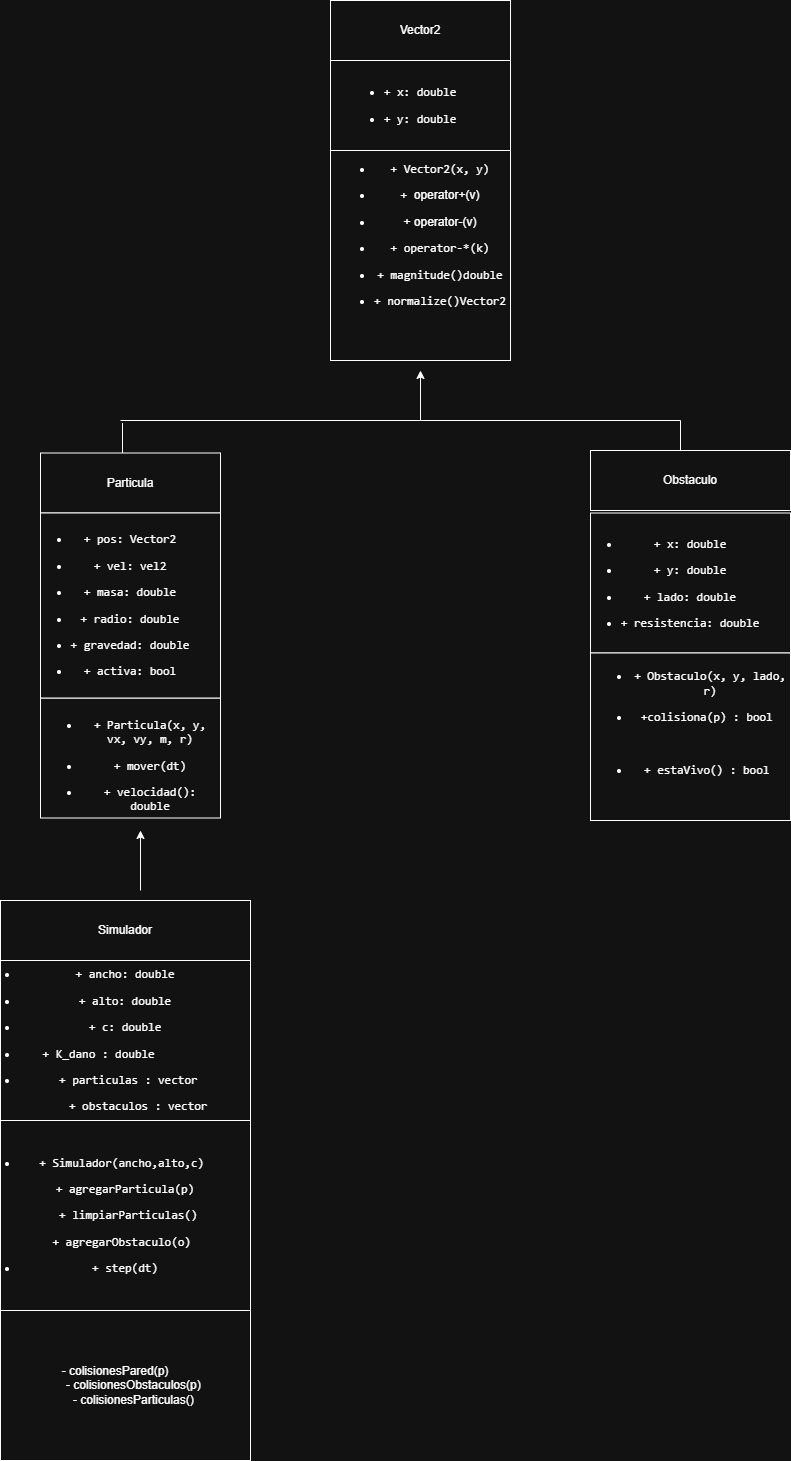

The diagram above was exported from draw.io. Its source (the exported page's mxGraphModel, read from the mxfile embedded in the PNG):
<mxGraphModel dx="1699" dy="473" grid="1" gridSize="10" guides="1" tooltips="1" connect="1" arrows="1" fold="1" page="1" pageScale="1" pageWidth="827" pageHeight="1169" math="0" shadow="0">
  <root>
    <mxCell id="0" />
    <mxCell id="1" parent="0" />
    <mxCell id="2DPjfzvAqXwqMIqAdDOa-2" value="Vector2" style="rounded=0;whiteSpace=wrap;html=1;" vertex="1" parent="1">
      <mxGeometry x="290" y="60" width="180" height="60" as="geometry" />
    </mxCell>
    <mxCell id="2DPjfzvAqXwqMIqAdDOa-4" value="&lt;li data-start=&quot;125&quot; data-end=&quot;138&quot;&gt;&lt;p data-start=&quot;127&quot; data-end=&quot;138&quot;&gt;&lt;code data-start=&quot;127&quot; data-end=&quot;138&quot;&gt;+ x: double&lt;/code&gt;&lt;/p&gt;&lt;/li&gt;&lt;li data-start=&quot;139&quot; data-end=&quot;152&quot;&gt;&lt;p data-start=&quot;141&quot; data-end=&quot;152&quot;&gt;&lt;code data-start=&quot;141&quot; data-end=&quot;152&quot;&gt;+ y: double&lt;/code&gt;&lt;/p&gt;&lt;/li&gt;" style="rounded=0;whiteSpace=wrap;html=1;" vertex="1" parent="1">
      <mxGeometry x="290" y="120" width="180" height="90" as="geometry" />
    </mxCell>
    <mxCell id="2DPjfzvAqXwqMIqAdDOa-8" value="&lt;ul data-start=&quot;166&quot; data-end=&quot;258&quot;&gt;&lt;li data-start=&quot;166&quot; data-end=&quot;183&quot;&gt;&lt;p data-start=&quot;168&quot; data-end=&quot;183&quot;&gt;&lt;code data-start=&quot;168&quot; data-end=&quot;183&quot;&gt;+ Vector2(x, y)&lt;/code&gt;&lt;/p&gt;&lt;/li&gt;&lt;li data-start=&quot;166&quot; data-end=&quot;183&quot;&gt;&lt;p data-start=&quot;168&quot; data-end=&quot;183&quot;&gt;&lt;span style=&quot;background-color: transparent; color: light-dark(rgb(0, 0, 0), rgb(255, 255, 255));&quot;&gt;&lt;font face=&quot;monospace&quot;&gt;+&amp;nbsp;&lt;/font&gt;operator+(v)&lt;/span&gt;&lt;/p&gt;&lt;/li&gt;&lt;li data-start=&quot;166&quot; data-end=&quot;183&quot;&gt;&lt;p data-start=&quot;168&quot; data-end=&quot;183&quot;&gt;&lt;span style=&quot;background-color: transparent; color: light-dark(rgb(0, 0, 0), rgb(255, 255, 255));&quot;&gt;+ operator-(v)&lt;/span&gt;&lt;/p&gt;&lt;/li&gt;&lt;li data-start=&quot;212&quot; data-end=&quot;226&quot;&gt;&lt;p data-start=&quot;214&quot; data-end=&quot;226&quot;&gt;&lt;code data-start=&quot;214&quot; data-end=&quot;226&quot;&gt;+ operator-*(k)&lt;/code&gt;&lt;/p&gt;&lt;/li&gt;&lt;li data-start=&quot;227&quot; data-end=&quot;242&quot;&gt;&lt;p data-start=&quot;229&quot; data-end=&quot;242&quot;&gt;&lt;code data-start=&quot;229&quot; data-end=&quot;242&quot;&gt;+ magnitude()double&lt;/code&gt;&lt;/p&gt;&lt;/li&gt;&lt;li data-start=&quot;243&quot; data-end=&quot;258&quot;&gt;&lt;p data-start=&quot;245&quot; data-end=&quot;258&quot;&gt;&lt;code data-start=&quot;245&quot; data-end=&quot;258&quot;&gt;+ normalize()Vector2&lt;/code&gt;&lt;/p&gt;&lt;/li&gt;&lt;br&gt;&lt;br&gt;&lt;/ul&gt;" style="rounded=0;whiteSpace=wrap;html=1;" vertex="1" parent="1">
      <mxGeometry x="290" y="210" width="180" height="210" as="geometry" />
    </mxCell>
    <mxCell id="2DPjfzvAqXwqMIqAdDOa-9" value="" style="endArrow=classic;html=1;rounded=0;" edge="1" parent="1">
      <mxGeometry width="50" height="50" relative="1" as="geometry">
        <mxPoint x="380" y="480" as="sourcePoint" />
        <mxPoint x="380" y="430" as="targetPoint" />
      </mxGeometry>
    </mxCell>
    <mxCell id="2DPjfzvAqXwqMIqAdDOa-10" value="Particula" style="rounded=0;whiteSpace=wrap;html=1;" vertex="1" parent="1">
      <mxGeometry y="512.5" width="180" height="60" as="geometry" />
    </mxCell>
    <mxCell id="2DPjfzvAqXwqMIqAdDOa-11" value="&lt;div&gt;&lt;b&gt;&lt;br&gt;&lt;/b&gt;&lt;/div&gt;&lt;ul data-start=&quot;465&quot; data-end=&quot;536&quot;&gt;&lt;li data-start=&quot;465&quot; data-end=&quot;498&quot;&gt;&lt;p data-start=&quot;467&quot; data-end=&quot;498&quot;&gt;&lt;code data-start=&quot;467&quot; data-end=&quot;498&quot;&gt;+ Particula(x, y, vx, vy, m, r)&lt;/code&gt;&lt;/p&gt;&lt;/li&gt;&lt;li data-start=&quot;499&quot; data-end=&quot;520&quot;&gt;&lt;p data-start=&quot;501&quot; data-end=&quot;520&quot;&gt;&lt;code data-start=&quot;501&quot; data-end=&quot;520&quot;&gt;+ mover(dt)&lt;/code&gt;&lt;/p&gt;&lt;/li&gt;&lt;li data-start=&quot;521&quot; data-end=&quot;536&quot;&gt;&lt;p data-start=&quot;523&quot; data-end=&quot;536&quot;&gt;&lt;code data-start=&quot;523&quot; data-end=&quot;536&quot;&gt;+ velocidad(): double&lt;/code&gt;&lt;/p&gt;&lt;/li&gt;&lt;/ul&gt;" style="rounded=0;whiteSpace=wrap;html=1;" vertex="1" parent="1">
      <mxGeometry y="757.5" width="180" height="120" as="geometry" />
    </mxCell>
    <mxCell id="2DPjfzvAqXwqMIqAdDOa-12" value="&lt;br&gt;&lt;li data-start=&quot;298&quot; data-end=&quot;314&quot;&gt;&lt;p data-start=&quot;300&quot; data-end=&quot;314&quot;&gt;&lt;code data-start=&quot;300&quot; data-end=&quot;314&quot;&gt;+ pos: Vector2&lt;/code&gt;&lt;/p&gt;&lt;/li&gt;&lt;li data-start=&quot;315&quot; data-end=&quot;392&quot;&gt;&lt;p data-start=&quot;317&quot; data-end=&quot;392&quot;&gt;&lt;code data-start=&quot;317&quot; data-end=&quot;327&quot;&gt;+ vel: vel2&lt;/code&gt;&lt;/p&gt;&lt;/li&gt;&lt;li data-start=&quot;393&quot; data-end=&quot;409&quot;&gt;&lt;p data-start=&quot;395&quot; data-end=&quot;409&quot;&gt;&lt;code data-start=&quot;395&quot; data-end=&quot;409&quot;&gt;+ masa: double&lt;/code&gt;&lt;/p&gt;&lt;/li&gt;&lt;li data-start=&quot;410&quot; data-end=&quot;427&quot;&gt;&lt;p data-start=&quot;412&quot; data-end=&quot;427&quot;&gt;&lt;code data-start=&quot;412&quot; data-end=&quot;427&quot;&gt;+ radio: double&lt;/code&gt;&lt;/p&gt;&lt;/li&gt;&lt;li data-start=&quot;428&quot; data-end=&quot;440&quot;&gt;&lt;p data-start=&quot;430&quot; data-end=&quot;440&quot;&gt;&lt;code data-start=&quot;430&quot; data-end=&quot;440&quot;&gt;+ gravedad:&amp;nbsp;double&lt;/code&gt;&lt;/p&gt;&lt;/li&gt;&lt;li data-start=&quot;441&quot; data-end=&quot;451&quot;&gt;&lt;p data-start=&quot;443&quot; data-end=&quot;451&quot;&gt;&lt;code data-start=&quot;443&quot; data-end=&quot;451&quot;&gt;+ activa: bool&lt;/code&gt;&lt;/p&gt;&lt;/li&gt;&lt;div&gt;&lt;br&gt;&lt;/div&gt;" style="rounded=0;whiteSpace=wrap;html=1;" vertex="1" parent="1">
      <mxGeometry y="572.5" width="180" height="185" as="geometry" />
    </mxCell>
    <mxCell id="2DPjfzvAqXwqMIqAdDOa-13" value="Obstaculo" style="rounded=0;whiteSpace=wrap;html=1;" vertex="1" parent="1">
      <mxGeometry x="550" y="510" width="200" height="60" as="geometry" />
    </mxCell>
    <mxCell id="2DPjfzvAqXwqMIqAdDOa-14" value="&lt;li data-start=&quot;576&quot; data-end=&quot;589&quot;&gt;&lt;p data-start=&quot;578&quot; data-end=&quot;589&quot;&gt;&lt;code data-start=&quot;578&quot; data-end=&quot;589&quot;&gt;+ x: double&lt;/code&gt;&lt;/p&gt;&lt;/li&gt;&lt;li data-start=&quot;590&quot; data-end=&quot;603&quot;&gt;&lt;p data-start=&quot;592&quot; data-end=&quot;603&quot;&gt;&lt;code data-start=&quot;592&quot; data-end=&quot;603&quot;&gt;+ y: double&lt;/code&gt;&lt;/p&gt;&lt;/li&gt;&lt;li data-start=&quot;604&quot; data-end=&quot;620&quot;&gt;&lt;p data-start=&quot;606&quot; data-end=&quot;620&quot;&gt;&lt;code data-start=&quot;606&quot; data-end=&quot;620&quot;&gt;+ lado: double&lt;/code&gt;&lt;/p&gt;&lt;/li&gt;&lt;li data-start=&quot;621&quot; data-end=&quot;644&quot;&gt;&lt;p data-start=&quot;623&quot; data-end=&quot;644&quot;&gt;&lt;code data-start=&quot;623&quot; data-end=&quot;644&quot;&gt;+ resistencia: double&lt;/code&gt;&lt;/p&gt;&lt;/li&gt;" style="rounded=0;whiteSpace=wrap;html=1;" vertex="1" parent="1">
      <mxGeometry x="550" y="572.5" width="200" height="140" as="geometry" />
    </mxCell>
    <mxCell id="2DPjfzvAqXwqMIqAdDOa-17" value="&lt;ul data-start=&quot;658&quot; data-end=&quot;724&quot;&gt;&lt;li data-start=&quot;658&quot; data-end=&quot;696&quot;&gt;&lt;p data-start=&quot;660&quot; data-end=&quot;696&quot;&gt;&lt;code data-start=&quot;660&quot; data-end=&quot;696&quot;&gt;+ Obstaculo(x, y, lado, r)&lt;/code&gt;&lt;/p&gt;&lt;/li&gt;&lt;li data-start=&quot;697&quot; data-end=&quot;724&quot;&gt;&lt;p data-start=&quot;699&quot; data-end=&quot;724&quot;&gt;&lt;font face=&quot;monospace&quot;&gt;+&lt;/font&gt;&lt;span style=&quot;background-color: transparent;&quot;&gt;&lt;font face=&quot;monospace&quot;&gt;colisiona(p) : bool&amp;nbsp;&lt;/font&gt;&lt;/span&gt;&lt;/p&gt;&lt;br&gt;&lt;/li&gt;&lt;li data-start=&quot;697&quot; data-end=&quot;724&quot;&gt;&lt;p data-start=&quot;699&quot; data-end=&quot;724&quot;&gt;&lt;code data-start=&quot;699&quot; data-end=&quot;724&quot;&gt;+ estaVivo() : bool&amp;nbsp;&lt;/code&gt;&lt;/p&gt;&lt;/li&gt;&lt;br&gt;&lt;/ul&gt;" style="rounded=0;whiteSpace=wrap;html=1;" vertex="1" parent="1">
      <mxGeometry x="550" y="712.5" width="200" height="167.5" as="geometry" />
    </mxCell>
    <mxCell id="2DPjfzvAqXwqMIqAdDOa-18" value="Simulador" style="rounded=0;whiteSpace=wrap;html=1;" vertex="1" parent="1">
      <mxGeometry x="-40" y="960" width="250" height="60" as="geometry" />
    </mxCell>
    <mxCell id="2DPjfzvAqXwqMIqAdDOa-19" value="&lt;li data-start=&quot;764&quot; data-end=&quot;781&quot;&gt;&lt;p data-start=&quot;766&quot; data-end=&quot;781&quot;&gt;&lt;code data-start=&quot;766&quot; data-end=&quot;781&quot;&gt;+ ancho: double&lt;/code&gt;&lt;/p&gt;&lt;/li&gt;&lt;li data-start=&quot;782&quot; data-end=&quot;798&quot;&gt;&lt;p data-start=&quot;784&quot; data-end=&quot;798&quot;&gt;&lt;code data-start=&quot;784&quot; data-end=&quot;798&quot;&gt;+ alto: double&lt;/code&gt;&lt;/p&gt;&lt;/li&gt;&lt;li data-start=&quot;799&quot; data-end=&quot;812&quot;&gt;&lt;p data-start=&quot;801&quot; data-end=&quot;812&quot;&gt;&lt;code data-start=&quot;801&quot; data-end=&quot;812&quot;&gt;+ c: double&lt;/code&gt;&lt;/p&gt;&lt;/li&gt;&lt;li data-start=&quot;799&quot; data-end=&quot;812&quot;&gt;&lt;p data-start=&quot;801&quot; data-end=&quot;812&quot;&gt;&lt;span style=&quot;font-family: monospace; background-color: transparent; color: light-dark(rgb(0, 0, 0), rgb(255, 255, 255));&quot;&gt;+ K_dano : double&amp;nbsp; &amp;nbsp; &amp;nbsp; &amp;nbsp;&amp;nbsp;&lt;/span&gt;&lt;/p&gt;&lt;/li&gt;&lt;li data-start=&quot;799&quot; data-end=&quot;812&quot;&gt;&lt;p data-start=&quot;801&quot; data-end=&quot;812&quot;&gt;&lt;font face=&quot;monospace&quot;&gt;&amp;nbsp; &amp;nbsp; &amp;nbsp; + particulas : vector&amp;nbsp; &amp;nbsp; &amp;nbsp;&lt;/font&gt;&lt;/p&gt;&lt;p data-start=&quot;801&quot; data-end=&quot;812&quot;&gt;&lt;code data-start=&quot;801&quot; data-end=&quot;812&quot;&gt;&lt;/code&gt;&lt;/p&gt;&lt;p data-start=&quot;801&quot; data-end=&quot;812&quot;&gt;&lt;font face=&quot;monospace&quot;&gt;&amp;nbsp; &amp;nbsp; &amp;nbsp; + obstaculos : vector&amp;nbsp;&amp;nbsp;&lt;/font&gt;&lt;/p&gt;&lt;/li&gt;" style="rounded=0;whiteSpace=wrap;html=1;" vertex="1" parent="1">
      <mxGeometry x="-40" y="1020" width="250" height="160" as="geometry" />
    </mxCell>
    <mxCell id="2DPjfzvAqXwqMIqAdDOa-20" value="&lt;li data-start=&quot;826&quot; data-end=&quot;856&quot;&gt;&lt;p data-start=&quot;828&quot; data-end=&quot;856&quot;&gt;&lt;font face=&quot;monospace&quot;&gt;+ Simulador(ancho,alto,c)&amp;nbsp;&lt;/font&gt;&lt;/p&gt;&lt;p data-start=&quot;828&quot; data-end=&quot;856&quot;&gt;&lt;font face=&quot;monospace&quot;&gt;&amp;nbsp; &amp;nbsp; &amp;nbsp;+ agregarParticula(p)&amp;nbsp; &amp;nbsp; &amp;nbsp;&lt;/font&gt;&lt;/p&gt;&lt;p data-start=&quot;828&quot; data-end=&quot;856&quot;&gt;&lt;font face=&quot;monospace&quot;&gt;&amp;nbsp; &amp;nbsp; &amp;nbsp; + limpiarParticulas()&amp;nbsp; &amp;nbsp; &amp;nbsp;&lt;/font&gt;&lt;/p&gt;&lt;p data-start=&quot;828&quot; data-end=&quot;856&quot;&gt;&lt;font face=&quot;monospace&quot;&gt;&amp;nbsp; &amp;nbsp; &amp;nbsp;+ agregarObstaculo(o)&amp;nbsp; &amp;nbsp; &amp;nbsp;&lt;/font&gt;&lt;span style=&quot;font-family: monospace; background-color: transparent; color: light-dark(rgb(0, 0, 0), rgb(255, 255, 255));&quot;&gt;&amp;nbsp;&lt;/span&gt;&lt;/p&gt;&lt;/li&gt;&lt;li data-start=&quot;826&quot; data-end=&quot;856&quot;&gt;&lt;p data-start=&quot;828&quot; data-end=&quot;856&quot;&gt;&lt;span style=&quot;font-family: monospace; background-color: transparent; color: light-dark(rgb(0, 0, 0), rgb(255, 255, 255));&quot;&gt;+ step(dt)&lt;/span&gt;&lt;/p&gt;&lt;/li&gt;" style="rounded=0;whiteSpace=wrap;html=1;" vertex="1" parent="1">
      <mxGeometry x="-40" y="1180" width="250" height="190" as="geometry" />
    </mxCell>
    <mxCell id="2DPjfzvAqXwqMIqAdDOa-21" value="" style="endArrow=none;html=1;rounded=0;" edge="1" parent="1">
      <mxGeometry width="50" height="50" relative="1" as="geometry">
        <mxPoint x="380" y="480" as="sourcePoint" />
        <mxPoint x="640" y="480" as="targetPoint" />
      </mxGeometry>
    </mxCell>
    <mxCell id="2DPjfzvAqXwqMIqAdDOa-22" value="" style="endArrow=none;html=1;rounded=0;" edge="1" parent="1">
      <mxGeometry width="50" height="50" relative="1" as="geometry">
        <mxPoint x="640" y="510" as="sourcePoint" />
        <mxPoint x="640" y="480" as="targetPoint" />
      </mxGeometry>
    </mxCell>
    <mxCell id="2DPjfzvAqXwqMIqAdDOa-23" value="" style="endArrow=none;html=1;rounded=0;" edge="1" parent="1">
      <mxGeometry width="50" height="50" relative="1" as="geometry">
        <mxPoint x="80" y="480" as="sourcePoint" />
        <mxPoint x="380" y="480" as="targetPoint" />
      </mxGeometry>
    </mxCell>
    <mxCell id="2DPjfzvAqXwqMIqAdDOa-24" value="" style="endArrow=none;html=1;rounded=0;" edge="1" parent="1">
      <mxGeometry width="50" height="50" relative="1" as="geometry">
        <mxPoint x="82" y="482.5" as="sourcePoint" />
        <mxPoint x="82" y="512.5" as="targetPoint" />
      </mxGeometry>
    </mxCell>
    <mxCell id="2DPjfzvAqXwqMIqAdDOa-25" value="" style="endArrow=classic;html=1;rounded=0;" edge="1" parent="1">
      <mxGeometry width="50" height="50" relative="1" as="geometry">
        <mxPoint x="100" y="950" as="sourcePoint" />
        <mxPoint x="100" y="890" as="targetPoint" />
      </mxGeometry>
    </mxCell>
    <mxCell id="2DPjfzvAqXwqMIqAdDOa-27" value="&lt;div&gt;- colisionesPared(p)&amp;nbsp; &amp;nbsp; &amp;nbsp;&amp;nbsp;&lt;/div&gt;&lt;div&gt;&amp;nbsp; &amp;nbsp; &amp;nbsp; - colisionesObstaculos(p)&amp;nbsp;&lt;/div&gt;&lt;div&gt;&amp;nbsp; &amp;nbsp; &amp;nbsp; - colisionesParticulas()&amp;nbsp;&lt;/div&gt;" style="rounded=0;whiteSpace=wrap;html=1;" vertex="1" parent="1">
      <mxGeometry x="-40" y="1370" width="250" height="150" as="geometry" />
    </mxCell>
  </root>
</mxGraphModel>